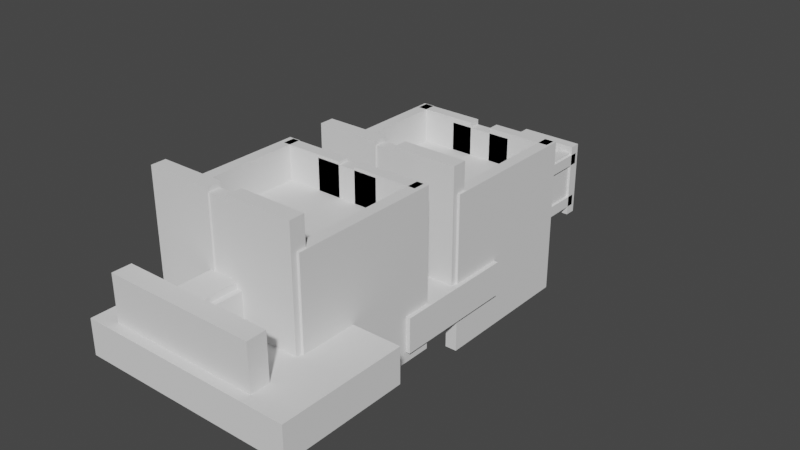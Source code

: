# Source: Level_1b.blend  (saved by Blender 3.6.11; exported with 4.5.12 LTS)
import bpy
from mathutils import Matrix  # noqa: F401  (used for matrix-valued properties, if any)

bpy.ops.wm.read_factory_settings(use_empty=True)
scene = bpy.context.scene
scene.name = 'Scene'

# ---- collections
col_collection = bpy.data.collections.new('Collection'); scene.collection.children.link(col_collection)

# ---- world
world_world = bpy.data.worlds.new('World'); scene.world = world_world
world_world.use_nodes = True; world_world.node_tree.nodes.clear()
_N = world_world.node_tree.nodes; _L = world_world.node_tree.links
n0 = _N.new('ShaderNodeOutputWorld'); n0.name = 'World Output'; n0.location = (300, 300)
n1 = _N.new('ShaderNodeBackground'); n1.name = 'Background'; n1.location = (10, 300)
n1.inputs[0].default_value = (0.05088, 0.05088, 0.05088, 1.0)
_L.new(n1.outputs[0], n0.inputs[0])
n0.is_active_output = True
world_world.color = (0.05088, 0.05088, 0.05088)
world_world.use_sun_shadow = False
world_world.sun_shadow_jitter_overblur = 0.0

# ---- meshes
me_cube = bpy.data.meshes.new('Cube')
me_cube.from_pydata([(-3.36, -0.6, 8.1), (-3.36, 0.6, 8.1), (-3.36, -0.6, -8.1), (-3.36, 0.6, -8.1), (3.36, -0.6, 8.1), (3.36, 0.6, 8.1), (3.36, -0.6, -8.1), (3.36, 0.6, -8.1)], [], [(0, 1, 3, 2), (2, 3, 7, 6), (6, 7, 5, 4), (4, 5, 1, 0), (2, 6, 4, 0), (7, 3, 1, 5)])
_uv = me_cube.uv_layers.new(name='UVMap')
_uv.uv.foreach_set('vector', [0.375, 0.0, 0.625, 0.0, 0.625, 0.25, 0.375, 0.25, 0.375, 0.25, 0.625, 0.25, 0.625, 0.5, 0.375, 0.5, 0.375, 0.5, 0.625, 0.5, 0.625, 0.75, 0.375, 0.75, 0.375, 0.75, 0.625, 0.75, 0.625, 1.0, 0.375, 1.0, 0.125, 0.5, 0.375, 0.5, 0.375, 0.75, 0.125, 0.75, 0.625, 0.5, 0.875, 0.5, 0.875, 0.75, 0.625, 0.75])
me_cube.update()
me_cube_002 = bpy.data.meshes.new('Cube.002')
me_cube_002.from_pydata([(-3.36, -0.6, 8.1), (-3.36, 0.6, 8.1), (-3.36, -0.6, -8.1), (-3.36, 0.6, -8.1), (3.36, -0.6, 8.1), (3.36, 0.6, 8.1), (3.36, -0.6, -8.1), (3.36, 0.6, -8.1)], [], [(0, 1, 3, 2), (2, 3, 7, 6), (6, 7, 5, 4), (4, 5, 1, 0), (2, 6, 4, 0), (7, 3, 1, 5)])
_uv = me_cube_002.uv_layers.new(name='UVMap')
_uv.uv.foreach_set('vector', [0.375, 0.0, 0.625, 0.0, 0.625, 0.25, 0.375, 0.25, 0.375, 0.25, 0.625, 0.25, 0.625, 0.5, 0.375, 0.5, 0.375, 0.5, 0.625, 0.5, 0.625, 0.75, 0.375, 0.75, 0.375, 0.75, 0.625, 0.75, 0.625, 1.0, 0.375, 1.0, 0.125, 0.5, 0.375, 0.5, 0.375, 0.75, 0.125, 0.75, 0.625, 0.5, 0.875, 0.5, 0.875, 0.75, 0.625, 0.75])
me_cube_002.update()
me_cube_003 = bpy.data.meshes.new('Cube.003')
me_cube_003.from_pydata([(-3.36, -0.6, 4.05), (-3.36, 0.6, 4.05), (-3.36, -0.6, -4.05), (-3.36, 0.6, -4.05), (3.36, -0.6, 4.05), (3.36, 0.6, 4.05), (3.36, -0.6, -4.05), (3.36, 0.6, -4.05)], [], [(0, 1, 3, 2), (2, 3, 7, 6), (6, 7, 5, 4), (4, 5, 1, 0), (2, 6, 4, 0), (7, 3, 1, 5)])
_uv = me_cube_003.uv_layers.new(name='UVMap')
_uv.uv.foreach_set('vector', [0.375, 0.0, 0.625, 0.0, 0.625, 0.25, 0.375, 0.25, 0.375, 0.25, 0.625, 0.25, 0.625, 0.5, 0.375, 0.5, 0.375, 0.5, 0.625, 0.5, 0.625, 0.75, 0.375, 0.75, 0.375, 0.75, 0.625, 0.75, 0.625, 1.0, 0.375, 1.0, 0.125, 0.5, 0.375, 0.5, 0.375, 0.75, 0.125, 0.75, 0.625, 0.5, 0.875, 0.5, 0.875, 0.75, 0.625, 0.75])
me_cube_003.update()
me_cube_004 = bpy.data.meshes.new('Cube.004')
me_cube_004.from_pydata([(-3.36, -6.237, -0.6), (-3.36, -6.237, 0.6), (-3.36, 6.237, -0.6), (-3.36, 6.237, 0.6), (3.36, -6.237, -0.6), (3.36, -6.237, 0.6), (3.36, 6.237, -0.6), (3.36, 6.237, 0.6)], [], [(0, 1, 3, 2), (2, 3, 7, 6), (6, 7, 5, 4), (4, 5, 1, 0), (2, 6, 4, 0), (7, 3, 1, 5)])
_uv = me_cube_004.uv_layers.new(name='UVMap')
_uv.uv.foreach_set('vector', [0.375, 0.0, 0.625, 0.0, 0.625, 0.25, 0.375, 0.25, 0.375, 0.25, 0.625, 0.25, 0.625, 0.5, 0.375, 0.5, 0.375, 0.5, 0.625, 0.5, 0.625, 0.75, 0.375, 0.75, 0.375, 0.75, 0.625, 0.75, 0.625, 1.0, 0.375, 1.0, 0.125, 0.5, 0.375, 0.5, 0.375, 0.75, 0.125, 0.75, 0.625, 0.5, 0.875, 0.5, 0.875, 0.75, 0.625, 0.75])
me_cube_004.update()
me_cube_005 = bpy.data.meshes.new('Cube.005')
me_cube_005.from_pydata([(-0.6, -6.237, 3.36), (0.6, -6.237, 3.36), (-0.6, 6.237, 3.36), (0.6, 6.237, 3.36), (-0.6, -6.237, -3.36), (0.6, -6.237, -3.36), (-0.6, 6.237, -3.36), (0.6, 6.237, -3.36)], [], [(0, 1, 3, 2), (2, 3, 7, 6), (6, 7, 5, 4), (4, 5, 1, 0), (2, 6, 4, 0), (7, 3, 1, 5)])
_uv = me_cube_005.uv_layers.new(name='UVMap')
_uv.uv.foreach_set('vector', [0.375, 0.0, 0.625, 0.0, 0.625, 0.25, 0.375, 0.25, 0.375, 0.25, 0.625, 0.25, 0.625, 0.5, 0.375, 0.5, 0.375, 0.5, 0.625, 0.5, 0.625, 0.75, 0.375, 0.75, 0.375, 0.75, 0.625, 0.75, 0.625, 1.0, 0.375, 1.0, 0.125, 0.5, 0.375, 0.5, 0.375, 0.75, 0.125, 0.75, 0.625, 0.5, 0.875, 0.5, 0.875, 0.75, 0.625, 0.75])
me_cube_005.update()
me_cube_006 = bpy.data.meshes.new('Cube.006')
me_cube_006.from_pydata([(-0.6, -6.237, 3.36), (0.6, -6.237, 3.36), (-0.6, 6.237, 3.36), (0.6, 6.237, 3.36), (-0.6, -6.237, -3.36), (0.6, -6.237, -3.36), (-0.6, 6.237, -3.36), (0.6, 6.237, -3.36)], [], [(0, 1, 3, 2), (2, 3, 7, 6), (6, 7, 5, 4), (4, 5, 1, 0), (2, 6, 4, 0), (7, 3, 1, 5)])
_uv = me_cube_006.uv_layers.new(name='UVMap')
_uv.uv.foreach_set('vector', [0.375, 0.0, 0.625, 0.0, 0.625, 0.25, 0.375, 0.25, 0.375, 0.25, 0.625, 0.25, 0.625, 0.5, 0.375, 0.5, 0.375, 0.5, 0.625, 0.5, 0.625, 0.75, 0.375, 0.75, 0.375, 0.75, 0.625, 0.75, 0.625, 1.0, 0.375, 1.0, 0.125, 0.5, 0.375, 0.5, 0.375, 0.75, 0.125, 0.75, 0.625, 0.5, 0.875, 0.5, 0.875, 0.75, 0.625, 0.75])
me_cube_006.update()
me_cube_007 = bpy.data.meshes.new('Cube.007')
me_cube_007.from_pydata([(-3.36, -6.237, -0.6), (-3.36, -6.237, 0.6), (-3.36, 6.237, -0.6), (-3.36, 6.237, 0.6), (3.36, -6.237, -0.6), (3.36, -6.237, 0.6), (3.36, 6.237, -0.6), (3.36, 6.237, 0.6)], [], [(0, 1, 3, 2), (2, 3, 7, 6), (6, 7, 5, 4), (4, 5, 1, 0), (2, 6, 4, 0), (7, 3, 1, 5)])
_uv = me_cube_007.uv_layers.new(name='UVMap')
_uv.uv.foreach_set('vector', [0.375, 0.0, 0.625, 0.0, 0.625, 0.25, 0.375, 0.25, 0.375, 0.25, 0.625, 0.25, 0.625, 0.5, 0.375, 0.5, 0.375, 0.5, 0.625, 0.5, 0.625, 0.75, 0.375, 0.75, 0.375, 0.75, 0.625, 0.75, 0.625, 1.0, 0.375, 1.0, 0.125, 0.5, 0.375, 0.5, 0.375, 0.75, 0.125, 0.75, 0.625, 0.5, 0.875, 0.5, 0.875, 0.75, 0.625, 0.75])
me_cube_007.update()
me_cube_008 = bpy.data.meshes.new('Cube.008')
me_cube_008.from_pydata([(-3.36, -0.6, 4.05), (-3.36, 0.6, 4.05), (-3.36, -0.6, -4.05), (-3.36, 0.6, -4.05), (3.36, -0.6, 4.05), (3.36, 0.6, 4.05), (3.36, -0.6, -4.05), (3.36, 0.6, -4.05)], [], [(0, 1, 3, 2), (2, 3, 7, 6), (6, 7, 5, 4), (4, 5, 1, 0), (2, 6, 4, 0), (7, 3, 1, 5)])
_uv = me_cube_008.uv_layers.new(name='UVMap')
_uv.uv.foreach_set('vector', [0.375, 0.0, 0.625, 0.0, 0.625, 0.25, 0.375, 0.25, 0.375, 0.25, 0.625, 0.25, 0.625, 0.5, 0.375, 0.5, 0.375, 0.5, 0.625, 0.5, 0.625, 0.75, 0.375, 0.75, 0.375, 0.75, 0.625, 0.75, 0.625, 1.0, 0.375, 1.0, 0.125, 0.5, 0.375, 0.5, 0.375, 0.75, 0.125, 0.75, 0.625, 0.5, 0.875, 0.5, 0.875, 0.75, 0.625, 0.75])
me_cube_008.update()
me_cube_009 = bpy.data.meshes.new('Cube.009')
me_cube_009.from_pydata([(-7.762, -5.613, -0.6), (-7.762, -5.613, 0.6), (-7.762, 5.613, -0.6), (-7.762, 5.613, 0.6), (7.762, -5.613, -0.6), (7.762, -5.613, 0.6), (7.762, 5.613, -0.6), (7.762, 5.613, 0.6)], [], [(0, 1, 3, 2), (2, 3, 7, 6), (6, 7, 5, 4), (4, 5, 1, 0), (2, 6, 4, 0), (7, 3, 1, 5)])
_uv = me_cube_009.uv_layers.new(name='UVMap')
_uv.uv.foreach_set('vector', [0.375, 0.0, 0.625, 0.0, 0.625, 0.25, 0.375, 0.25, 0.375, 0.25, 0.625, 0.25, 0.625, 0.5, 0.375, 0.5, 0.375, 0.5, 0.625, 0.5, 0.625, 0.75, 0.375, 0.75, 0.375, 0.75, 0.625, 0.75, 0.625, 1.0, 0.375, 1.0, 0.125, 0.5, 0.375, 0.5, 0.375, 0.75, 0.125, 0.75, 0.625, 0.5, 0.875, 0.5, 0.875, 0.75, 0.625, 0.75])
me_cube_009.update()
me_cube_010 = bpy.data.meshes.new('Cube.010')
me_cube_010.from_pydata([(0.6, -7.688, 8.1), (-0.6, -7.688, 8.1), (0.6, -7.688, -8.1), (-0.6, -7.688, -8.1), (0.6, 7.688, 8.1), (-0.6, 7.688, 8.1), (0.6, 7.688, -8.1), (-0.6, 7.688, -8.1)], [], [(0, 1, 3, 2), (2, 3, 7, 6), (6, 7, 5, 4), (4, 5, 1, 0), (2, 6, 4, 0), (7, 3, 1, 5)])
_uv = me_cube_010.uv_layers.new(name='UVMap')
_uv.uv.foreach_set('vector', [0.375, 0.0, 0.625, 0.0, 0.625, 0.25, 0.375, 0.25, 0.375, 0.25, 0.625, 0.25, 0.625, 0.5, 0.375, 0.5, 0.375, 0.5, 0.625, 0.5, 0.625, 0.75, 0.375, 0.75, 0.375, 0.75, 0.625, 0.75, 0.625, 1.0, 0.375, 1.0, 0.125, 0.5, 0.375, 0.5, 0.375, 0.75, 0.125, 0.75, 0.625, 0.5, 0.875, 0.5, 0.875, 0.75, 0.625, 0.75])
me_cube_010.update()
me_cube_011 = bpy.data.meshes.new('Cube.011')
me_cube_011.from_pydata([(0.6, -7.688, 8.1), (-0.6, -7.688, 8.1), (0.6, -7.688, -8.1), (-0.6, -7.688, -8.1), (0.6, 7.688, 8.1), (-0.6, 7.688, 8.1), (0.6, 7.688, -8.1), (-0.6, 7.688, -8.1)], [], [(0, 1, 3, 2), (2, 3, 7, 6), (6, 7, 5, 4), (4, 5, 1, 0), (2, 6, 4, 0), (7, 3, 1, 5)])
_uv = me_cube_011.uv_layers.new(name='UVMap')
_uv.uv.foreach_set('vector', [0.375, 0.0, 0.625, 0.0, 0.625, 0.25, 0.375, 0.25, 0.375, 0.25, 0.625, 0.25, 0.625, 0.5, 0.375, 0.5, 0.375, 0.5, 0.625, 0.5, 0.625, 0.75, 0.375, 0.75, 0.375, 0.75, 0.625, 0.75, 0.625, 1.0, 0.375, 1.0, 0.125, 0.5, 0.375, 0.5, 0.375, 0.75, 0.125, 0.75, 0.625, 0.5, 0.875, 0.5, 0.875, 0.75, 0.625, 0.75])
me_cube_011.update()
me_cube_012 = bpy.data.meshes.new('Cube.012')
me_cube_012.from_pydata([(-7.762, -7.297, -0.6), (-7.762, -7.297, 0.6), (-7.762, 7.297, -0.6), (-7.762, 7.297, 0.6), (7.762, -7.297, -0.6), (7.762, -7.297, 0.6), (7.762, 7.297, -0.6), (7.762, 7.297, 0.6)], [], [(0, 1, 3, 2), (2, 3, 7, 6), (6, 7, 5, 4), (4, 5, 1, 0), (2, 6, 4, 0), (7, 3, 1, 5)])
_uv = me_cube_012.uv_layers.new(name='UVMap')
_uv.uv.foreach_set('vector', [0.375, 0.0, 0.625, 0.0, 0.625, 0.25, 0.375, 0.25, 0.375, 0.25, 0.625, 0.25, 0.625, 0.5, 0.375, 0.5, 0.375, 0.5, 0.625, 0.5, 0.625, 0.75, 0.375, 0.75, 0.375, 0.75, 0.625, 0.75, 0.625, 1.0, 0.375, 1.0, 0.125, 0.5, 0.375, 0.5, 0.375, 0.75, 0.125, 0.75, 0.625, 0.5, 0.875, 0.5, 0.875, 0.75, 0.625, 0.75])
me_cube_012.update()
me_cube_013 = bpy.data.meshes.new('Cube.013')
me_cube_013.from_pydata([(-6.52, -6.509, -3.0), (-6.52, -6.509, 0.6), (-6.52, 6.509, -3.0), (-6.52, 6.509, 0.6), (6.52, -6.509, -3.0), (6.52, -6.509, 0.6), (6.52, 6.509, -3.0), (6.52, 6.509, 0.6)], [], [(0, 1, 3, 2), (2, 3, 7, 6), (6, 7, 5, 4), (4, 5, 1, 0), (2, 6, 4, 0), (7, 3, 1, 5)])
_uv = me_cube_013.uv_layers.new(name='UVMap')
_uv.uv.foreach_set('vector', [0.375, 0.0, 0.625, 0.0, 0.625, 0.25, 0.375, 0.25, 0.375, 0.25, 0.625, 0.25, 0.625, 0.5, 0.375, 0.5, 0.375, 0.5, 0.625, 0.5, 0.625, 0.75, 0.375, 0.75, 0.375, 0.75, 0.625, 0.75, 0.625, 1.0, 0.375, 1.0, 0.125, 0.5, 0.375, 0.5, 0.375, 0.75, 0.125, 0.75, 0.625, 0.5, 0.875, 0.5, 0.875, 0.75, 0.625, 0.75])
me_cube_013.update()
me_cube_015 = bpy.data.meshes.new('Cube.015')
me_cube_015.from_pydata([(-3.36, -0.78, 8.1), (-3.36, 0.78, 8.1), (-3.36, -0.78, -8.1), (-3.36, 0.78, -8.1), (3.36, -0.78, 8.1), (3.36, 0.78, 8.1), (3.36, -0.78, -8.1), (3.36, 0.78, -8.1)], [], [(0, 1, 3, 2), (2, 3, 7, 6), (6, 7, 5, 4), (4, 5, 1, 0), (2, 6, 4, 0), (7, 3, 1, 5)])
_uv = me_cube_015.uv_layers.new(name='UVMap')
_uv.uv.foreach_set('vector', [0.375, 0.0, 0.625, 0.0, 0.625, 0.25, 0.375, 0.25, 0.375, 0.25, 0.625, 0.25, 0.625, 0.5, 0.375, 0.5, 0.375, 0.5, 0.625, 0.5, 0.625, 0.75, 0.375, 0.75, 0.375, 0.75, 0.625, 0.75, 0.625, 1.0, 0.375, 1.0, 0.125, 0.5, 0.375, 0.5, 0.375, 0.75, 0.125, 0.75, 0.625, 0.5, 0.875, 0.5, 0.875, 0.75, 0.625, 0.75])
me_cube_015.update()
me_cube_016 = bpy.data.meshes.new('Cube.016')
me_cube_016.from_pydata([(-3.36, -0.75, 8.0), (-3.36, 0.75, 8.0), (-3.36, -0.75, -8.0), (-3.36, 0.75, -8.0), (3.36, -0.75, 8.0), (3.36, 0.75, 8.0), (3.36, -0.75, -8.0), (3.36, 0.75, -8.0)], [], [(0, 1, 3, 2), (2, 3, 7, 6), (6, 7, 5, 4), (4, 5, 1, 0), (2, 6, 4, 0), (7, 3, 1, 5)])
_uv = me_cube_016.uv_layers.new(name='UVMap')
_uv.uv.foreach_set('vector', [0.375, 0.0, 0.625, 0.0, 0.625, 0.25, 0.375, 0.25, 0.375, 0.25, 0.625, 0.25, 0.625, 0.5, 0.375, 0.5, 0.375, 0.5, 0.625, 0.5, 0.625, 0.75, 0.375, 0.75, 0.375, 0.75, 0.625, 0.75, 0.625, 1.0, 0.375, 1.0, 0.125, 0.5, 0.375, 0.5, 0.375, 0.75, 0.125, 0.75, 0.625, 0.5, 0.875, 0.5, 0.875, 0.75, 0.625, 0.75])
me_cube_016.update()
me_cube_017 = bpy.data.meshes.new('Cube.017')
me_cube_017.from_pydata([(-3.36, -0.6, 4.05), (-3.36, 0.6, 4.05), (-3.36, -0.6, -4.05), (-3.36, 0.6, -4.05), (3.36, -0.6, 4.05), (3.36, 0.6, 4.05), (3.36, -0.6, -4.05), (3.36, 0.6, -4.05)], [], [(0, 1, 3, 2), (2, 3, 7, 6), (6, 7, 5, 4), (4, 5, 1, 0), (2, 6, 4, 0), (7, 3, 1, 5)])
_uv = me_cube_017.uv_layers.new(name='UVMap')
_uv.uv.foreach_set('vector', [0.375, 0.0, 0.625, 0.0, 0.625, 0.25, 0.375, 0.25, 0.375, 0.25, 0.625, 0.25, 0.625, 0.5, 0.375, 0.5, 0.375, 0.5, 0.625, 0.5, 0.625, 0.75, 0.375, 0.75, 0.375, 0.75, 0.625, 0.75, 0.625, 1.0, 0.375, 1.0, 0.125, 0.5, 0.375, 0.5, 0.375, 0.75, 0.125, 0.75, 0.625, 0.5, 0.875, 0.5, 0.875, 0.75, 0.625, 0.75])
me_cube_017.update()
me_cube_018 = bpy.data.meshes.new('Cube.018')
me_cube_018.from_pydata([(-1.55, -2.761, -0.6), (-1.55, -2.761, 0.6), (-1.55, 2.761, -0.6), (-1.55, 2.761, 0.6), (1.55, -2.761, -0.6), (1.55, -2.761, 0.6), (1.55, 2.761, -0.6), (1.55, 2.761, 0.6)], [], [(0, 1, 3, 2), (2, 3, 7, 6), (6, 7, 5, 4), (4, 5, 1, 0), (2, 6, 4, 0), (7, 3, 1, 5)])
_uv = me_cube_018.uv_layers.new(name='UVMap')
_uv.uv.foreach_set('vector', [0.375, 0.0, 0.625, 0.0, 0.625, 0.25, 0.375, 0.25, 0.375, 0.25, 0.625, 0.25, 0.625, 0.5, 0.375, 0.5, 0.375, 0.5, 0.625, 0.5, 0.625, 0.75, 0.375, 0.75, 0.375, 0.75, 0.625, 0.75, 0.625, 1.0, 0.375, 1.0, 0.125, 0.5, 0.375, 0.5, 0.375, 0.75, 0.125, 0.75, 0.625, 0.5, 0.875, 0.5, 0.875, 0.75, 0.625, 0.75])
me_cube_018.update()
me_cube_019 = bpy.data.meshes.new('Cube.019')
me_cube_019.from_pydata([(0.6, -2.761, -2.173), (-0.6, -2.761, -2.173), (0.6, 2.761, -2.173), (-0.6, 2.761, -2.173), (0.6, -2.761, 2.173), (-0.6, -2.761, 2.173), (0.6, 2.761, 2.173), (-0.6, 2.761, 2.173)], [], [(0, 1, 3, 2), (2, 3, 7, 6), (6, 7, 5, 4), (4, 5, 1, 0), (2, 6, 4, 0), (7, 3, 1, 5)])
_uv = me_cube_019.uv_layers.new(name='UVMap')
_uv.uv.foreach_set('vector', [0.375, 0.0, 0.625, 0.0, 0.625, 0.25, 0.375, 0.25, 0.375, 0.25, 0.625, 0.25, 0.625, 0.5, 0.375, 0.5, 0.375, 0.5, 0.625, 0.5, 0.625, 0.75, 0.375, 0.75, 0.375, 0.75, 0.625, 0.75, 0.625, 1.0, 0.375, 1.0, 0.125, 0.5, 0.375, 0.5, 0.375, 0.75, 0.125, 0.75, 0.625, 0.5, 0.875, 0.5, 0.875, 0.75, 0.625, 0.75])
me_cube_019.update()
me_cube_020 = bpy.data.meshes.new('Cube.020')
me_cube_020.from_pydata([(0.6, -2.761, -2.328), (-0.6, -2.761, -2.328), (0.6, 2.761, -2.328), (-0.6, 2.761, -2.328), (0.6, -2.761, 2.328), (-0.6, -2.761, 2.328), (0.6, 2.761, 2.328), (-0.6, 2.761, 2.328)], [], [(0, 1, 3, 2), (2, 3, 7, 6), (6, 7, 5, 4), (4, 5, 1, 0), (2, 6, 4, 0), (7, 3, 1, 5)])
_uv = me_cube_020.uv_layers.new(name='UVMap')
_uv.uv.foreach_set('vector', [0.375, 0.0, 0.625, 0.0, 0.625, 0.25, 0.375, 0.25, 0.375, 0.25, 0.625, 0.25, 0.625, 0.5, 0.375, 0.5, 0.375, 0.5, 0.625, 0.5, 0.625, 0.75, 0.375, 0.75, 0.375, 0.75, 0.625, 0.75, 0.625, 1.0, 0.375, 1.0, 0.125, 0.5, 0.375, 0.5, 0.375, 0.75, 0.125, 0.75, 0.625, 0.5, 0.875, 0.5, 0.875, 0.75, 0.625, 0.75])
me_cube_020.update()
me_cube_001 = bpy.data.meshes.new('Cube.001')
me_cube_001.from_pydata([(-3.26, -5.773, -0.7477), (-3.26, -4.329, 2.55), (-3.26, 3.366, -4.749), (-3.26, 4.81, -1.451), (3.26, -5.773, -0.7477), (3.26, -4.329, 2.55), (3.26, 3.366, -4.749), (3.26, 4.81, -1.451)], [], [(0, 1, 3, 2), (2, 3, 7, 6), (6, 7, 5, 4), (4, 5, 1, 0), (2, 6, 4, 0), (7, 3, 1, 5)])
_uv = me_cube_001.uv_layers.new(name='UVMap')
_uv.uv.foreach_set('vector', [0.375, 0.0, 0.625, 0.0, 0.625, 0.25, 0.375, 0.25, 0.375, 0.25, 0.625, 0.25, 0.625, 0.5, 0.375, 0.5, 0.375, 0.5, 0.625, 0.5, 0.625, 0.75, 0.375, 0.75, 0.375, 0.75, 0.625, 0.75, 0.625, 1.0, 0.375, 1.0, 0.125, 0.5, 0.375, 0.5, 0.375, 0.75, 0.125, 0.75, 0.625, 0.5, 0.875, 0.5, 0.875, 0.75, 0.625, 0.75])
me_cube_001.update()
me_cube_022 = bpy.data.meshes.new('Cube.022')
me_cube_022.from_pydata([(-3.36, -0.6, 8.1), (-3.36, 0.6, 8.1), (-3.36, -0.6, -8.1), (-3.36, 0.6, -8.1), (3.36, -0.6, 8.1), (3.36, 0.6, 8.1), (3.36, -0.6, -8.1), (3.36, 0.6, -8.1)], [], [(0, 1, 3, 2), (2, 3, 7, 6), (6, 7, 5, 4), (4, 5, 1, 0), (2, 6, 4, 0), (7, 3, 1, 5)])
_uv = me_cube_022.uv_layers.new(name='UVMap')
_uv.uv.foreach_set('vector', [0.375, 0.0, 0.625, 0.0, 0.625, 0.25, 0.375, 0.25, 0.375, 0.25, 0.625, 0.25, 0.625, 0.5, 0.375, 0.5, 0.375, 0.5, 0.625, 0.5, 0.625, 0.75, 0.375, 0.75, 0.375, 0.75, 0.625, 0.75, 0.625, 1.0, 0.375, 1.0, 0.125, 0.5, 0.375, 0.5, 0.375, 0.75, 0.125, 0.75, 0.625, 0.5, 0.875, 0.5, 0.875, 0.75, 0.625, 0.75])
me_cube_022.update()
me_cube_023 = bpy.data.meshes.new('Cube.023')
me_cube_023.from_pydata([(-3.36, -0.6, 8.1), (-3.36, 0.6, 8.1), (-3.36, -0.6, -8.1), (-3.36, 0.6, -8.1), (3.36, -0.6, 8.1), (3.36, 0.6, 8.1), (3.36, -0.6, -8.1), (3.36, 0.6, -8.1)], [], [(0, 1, 3, 2), (2, 3, 7, 6), (6, 7, 5, 4), (4, 5, 1, 0), (2, 6, 4, 0), (7, 3, 1, 5)])
_uv = me_cube_023.uv_layers.new(name='UVMap')
_uv.uv.foreach_set('vector', [0.375, 0.0, 0.625, 0.0, 0.625, 0.25, 0.375, 0.25, 0.375, 0.25, 0.625, 0.25, 0.625, 0.5, 0.375, 0.5, 0.375, 0.5, 0.625, 0.5, 0.625, 0.75, 0.375, 0.75, 0.375, 0.75, 0.625, 0.75, 0.625, 1.0, 0.375, 1.0, 0.125, 0.5, 0.375, 0.5, 0.375, 0.75, 0.125, 0.75, 0.625, 0.5, 0.875, 0.5, 0.875, 0.75, 0.625, 0.75])
me_cube_023.update()
me_cube_024 = bpy.data.meshes.new('Cube.024')
me_cube_024.from_pydata([(-3.36, -0.6, 4.05), (-3.36, 0.6, 4.05), (-3.36, -0.6, -4.05), (-3.36, 0.6, -4.05), (3.36, -0.6, 4.05), (3.36, 0.6, 4.05), (3.36, -0.6, -4.05), (3.36, 0.6, -4.05)], [], [(0, 1, 3, 2), (2, 3, 7, 6), (6, 7, 5, 4), (4, 5, 1, 0), (2, 6, 4, 0), (7, 3, 1, 5)])
_uv = me_cube_024.uv_layers.new(name='UVMap')
_uv.uv.foreach_set('vector', [0.375, 0.0, 0.625, 0.0, 0.625, 0.25, 0.375, 0.25, 0.375, 0.25, 0.625, 0.25, 0.625, 0.5, 0.375, 0.5, 0.375, 0.5, 0.625, 0.5, 0.625, 0.75, 0.375, 0.75, 0.375, 0.75, 0.625, 0.75, 0.625, 1.0, 0.375, 1.0, 0.125, 0.5, 0.375, 0.5, 0.375, 0.75, 0.125, 0.75, 0.625, 0.5, 0.875, 0.5, 0.875, 0.75, 0.625, 0.75])
me_cube_024.update()
me_cube_030 = bpy.data.meshes.new('Cube.030')
me_cube_030.from_pydata([(-7.762, -5.613, -0.6), (-7.762, -5.613, 0.6), (-7.762, 5.613, -0.6), (-7.762, 5.613, 0.6), (7.762, -5.613, -0.6), (7.762, -5.613, 0.6), (7.762, 5.613, -0.6), (7.762, 5.613, 0.6)], [], [(0, 1, 3, 2), (2, 3, 7, 6), (6, 7, 5, 4), (4, 5, 1, 0), (2, 6, 4, 0), (7, 3, 1, 5)])
_uv = me_cube_030.uv_layers.new(name='UVMap')
_uv.uv.foreach_set('vector', [0.375, 0.0, 0.625, 0.0, 0.625, 0.25, 0.375, 0.25, 0.375, 0.25, 0.625, 0.25, 0.625, 0.5, 0.375, 0.5, 0.375, 0.5, 0.625, 0.5, 0.625, 0.75, 0.375, 0.75, 0.375, 0.75, 0.625, 0.75, 0.625, 1.0, 0.375, 1.0, 0.125, 0.5, 0.375, 0.5, 0.375, 0.75, 0.125, 0.75, 0.625, 0.5, 0.875, 0.5, 0.875, 0.75, 0.625, 0.75])
me_cube_030.update()
me_cube_031 = bpy.data.meshes.new('Cube.031')
me_cube_031.from_pydata([(0.6, -7.688, 8.1), (-0.6, -7.688, 8.1), (0.6, -7.688, -8.1), (-0.6, -7.688, -8.1), (0.6, 7.688, 8.1), (-0.6, 7.688, 8.1), (0.6, 7.688, -8.1), (-0.6, 7.688, -8.1)], [], [(0, 1, 3, 2), (2, 3, 7, 6), (6, 7, 5, 4), (4, 5, 1, 0), (2, 6, 4, 0), (7, 3, 1, 5)])
_uv = me_cube_031.uv_layers.new(name='UVMap')
_uv.uv.foreach_set('vector', [0.375, 0.0, 0.625, 0.0, 0.625, 0.25, 0.375, 0.25, 0.375, 0.25, 0.625, 0.25, 0.625, 0.5, 0.375, 0.5, 0.375, 0.5, 0.625, 0.5, 0.625, 0.75, 0.375, 0.75, 0.375, 0.75, 0.625, 0.75, 0.625, 1.0, 0.375, 1.0, 0.125, 0.5, 0.375, 0.5, 0.375, 0.75, 0.125, 0.75, 0.625, 0.5, 0.875, 0.5, 0.875, 0.75, 0.625, 0.75])
me_cube_031.update()
me_cube_032 = bpy.data.meshes.new('Cube.032')
me_cube_032.from_pydata([(0.6, -7.688, 8.1), (-0.6, -7.688, 8.1), (0.6, -7.688, -8.1), (-0.6, -7.688, -8.1), (0.6, 7.688, 8.1), (-0.6, 7.688, 8.1), (0.6, 7.688, -8.1), (-0.6, 7.688, -8.1)], [], [(0, 1, 3, 2), (2, 3, 7, 6), (6, 7, 5, 4), (4, 5, 1, 0), (2, 6, 4, 0), (7, 3, 1, 5)])
_uv = me_cube_032.uv_layers.new(name='UVMap')
_uv.uv.foreach_set('vector', [0.375, 0.0, 0.625, 0.0, 0.625, 0.25, 0.375, 0.25, 0.375, 0.25, 0.625, 0.25, 0.625, 0.5, 0.375, 0.5, 0.375, 0.5, 0.625, 0.5, 0.625, 0.75, 0.375, 0.75, 0.375, 0.75, 0.625, 0.75, 0.625, 1.0, 0.375, 1.0, 0.125, 0.5, 0.375, 0.5, 0.375, 0.75, 0.125, 0.75, 0.625, 0.5, 0.875, 0.5, 0.875, 0.75, 0.625, 0.75])
me_cube_032.update()
me_cube_033 = bpy.data.meshes.new('Cube.033')
me_cube_033.from_pydata([(-7.762, -7.297, -0.6), (-7.762, -7.297, 0.6), (-7.762, 7.297, -0.6), (-7.762, 7.297, 0.6), (7.762, -7.297, -0.6), (7.762, -7.297, 0.6), (7.762, 7.297, -0.6), (7.762, 7.297, 0.6)], [], [(0, 1, 3, 2), (2, 3, 7, 6), (6, 7, 5, 4), (4, 5, 1, 0), (2, 6, 4, 0), (7, 3, 1, 5)])
_uv = me_cube_033.uv_layers.new(name='UVMap')
_uv.uv.foreach_set('vector', [0.375, 0.0, 0.625, 0.0, 0.625, 0.25, 0.375, 0.25, 0.375, 0.25, 0.625, 0.25, 0.625, 0.5, 0.375, 0.5, 0.375, 0.5, 0.625, 0.5, 0.625, 0.75, 0.375, 0.75, 0.375, 0.75, 0.625, 0.75, 0.625, 1.0, 0.375, 1.0, 0.125, 0.5, 0.375, 0.5, 0.375, 0.75, 0.125, 0.75, 0.625, 0.5, 0.875, 0.5, 0.875, 0.75, 0.625, 0.75])
me_cube_033.update()
me_cube_034 = bpy.data.meshes.new('Cube.034')
me_cube_034.from_pydata([(-11.06, -6.509, -3.0), (-11.06, -6.509, 0.6), (-11.06, 6.509, -3.0), (-11.06, 6.509, 0.6), (11.06, -6.509, -3.0), (11.06, -6.509, 0.6), (11.06, 6.509, -3.0), (11.06, 6.509, 0.6)], [], [(0, 1, 3, 2), (2, 3, 7, 6), (6, 7, 5, 4), (4, 5, 1, 0), (2, 6, 4, 0), (7, 3, 1, 5)])
_uv = me_cube_034.uv_layers.new(name='UVMap')
_uv.uv.foreach_set('vector', [0.375, 0.0, 0.625, 0.0, 0.625, 0.25, 0.375, 0.25, 0.375, 0.25, 0.625, 0.25, 0.625, 0.5, 0.375, 0.5, 0.375, 0.5, 0.625, 0.5, 0.625, 0.75, 0.375, 0.75, 0.375, 0.75, 0.625, 0.75, 0.625, 1.0, 0.375, 1.0, 0.125, 0.5, 0.375, 0.5, 0.375, 0.75, 0.125, 0.75, 0.625, 0.5, 0.875, 0.5, 0.875, 0.75, 0.625, 0.75])
me_cube_034.update()
me_cube_035 = bpy.data.meshes.new('Cube.035')
me_cube_035.from_pydata([(-3.36, -0.78, 8.1), (-3.36, 0.78, 8.1), (-3.36, -0.78, -8.1), (-3.36, 0.78, -8.1), (3.36, -0.78, 8.1), (3.36, 0.78, 8.1), (3.36, -0.78, -8.1), (3.36, 0.78, -8.1)], [], [(0, 1, 3, 2), (2, 3, 7, 6), (6, 7, 5, 4), (4, 5, 1, 0), (2, 6, 4, 0), (7, 3, 1, 5)])
_uv = me_cube_035.uv_layers.new(name='UVMap')
_uv.uv.foreach_set('vector', [0.375, 0.0, 0.625, 0.0, 0.625, 0.25, 0.375, 0.25, 0.375, 0.25, 0.625, 0.25, 0.625, 0.5, 0.375, 0.5, 0.375, 0.5, 0.625, 0.5, 0.625, 0.75, 0.375, 0.75, 0.375, 0.75, 0.625, 0.75, 0.625, 1.0, 0.375, 1.0, 0.125, 0.5, 0.375, 0.5, 0.375, 0.75, 0.125, 0.75, 0.625, 0.5, 0.875, 0.5, 0.875, 0.75, 0.625, 0.75])
me_cube_035.update()
me_cube_036 = bpy.data.meshes.new('Cube.036')
me_cube_036.from_pydata([(-3.36, -0.75, 8.0), (-3.36, 0.75, 8.0), (-3.36, -0.75, -8.0), (-3.36, 0.75, -8.0), (3.36, -0.75, 8.0), (3.36, 0.75, 8.0), (3.36, -0.75, -8.0), (3.36, 0.75, -8.0)], [], [(0, 1, 3, 2), (2, 3, 7, 6), (6, 7, 5, 4), (4, 5, 1, 0), (2, 6, 4, 0), (7, 3, 1, 5)])
_uv = me_cube_036.uv_layers.new(name='UVMap')
_uv.uv.foreach_set('vector', [0.375, 0.0, 0.625, 0.0, 0.625, 0.25, 0.375, 0.25, 0.375, 0.25, 0.625, 0.25, 0.625, 0.5, 0.375, 0.5, 0.375, 0.5, 0.625, 0.5, 0.625, 0.75, 0.375, 0.75, 0.375, 0.75, 0.625, 0.75, 0.625, 1.0, 0.375, 1.0, 0.125, 0.5, 0.375, 0.5, 0.375, 0.75, 0.125, 0.75, 0.625, 0.5, 0.875, 0.5, 0.875, 0.75, 0.625, 0.75])
me_cube_036.update()
me_cube_037 = bpy.data.meshes.new('Cube.037')
me_cube_037.from_pydata([(-3.36, -0.6, 4.05), (-3.36, 0.6, 4.05), (-3.36, -0.6, -4.05), (-3.36, 0.6, -4.05), (3.36, -0.6, 4.05), (3.36, 0.6, 4.05), (3.36, -0.6, -4.05), (3.36, 0.6, -4.05)], [], [(0, 1, 3, 2), (2, 3, 7, 6), (6, 7, 5, 4), (4, 5, 1, 0), (2, 6, 4, 0), (7, 3, 1, 5)])
_uv = me_cube_037.uv_layers.new(name='UVMap')
_uv.uv.foreach_set('vector', [0.375, 0.0, 0.625, 0.0, 0.625, 0.25, 0.375, 0.25, 0.375, 0.25, 0.625, 0.25, 0.625, 0.5, 0.375, 0.5, 0.375, 0.5, 0.625, 0.5, 0.625, 0.75, 0.375, 0.75, 0.375, 0.75, 0.625, 0.75, 0.625, 1.0, 0.375, 1.0, 0.125, 0.5, 0.375, 0.5, 0.375, 0.75, 0.125, 0.75, 0.625, 0.5, 0.875, 0.5, 0.875, 0.75, 0.625, 0.75])
me_cube_037.update()
me_cube_038 = bpy.data.meshes.new('Cube.038')
me_cube_038.from_pydata([(-1.55, -2.761, -0.6), (-1.55, -2.761, 0.6), (-1.55, 2.761, -0.6), (-1.55, 2.761, 0.6), (1.55, -2.761, -0.6), (1.55, -2.761, 0.6), (1.55, 2.761, -0.6), (1.55, 2.761, 0.6)], [], [(0, 1, 3, 2), (2, 3, 7, 6), (6, 7, 5, 4), (4, 5, 1, 0), (2, 6, 4, 0), (7, 3, 1, 5)])
_uv = me_cube_038.uv_layers.new(name='UVMap')
_uv.uv.foreach_set('vector', [0.375, 0.0, 0.625, 0.0, 0.625, 0.25, 0.375, 0.25, 0.375, 0.25, 0.625, 0.25, 0.625, 0.5, 0.375, 0.5, 0.375, 0.5, 0.625, 0.5, 0.625, 0.75, 0.375, 0.75, 0.375, 0.75, 0.625, 0.75, 0.625, 1.0, 0.375, 1.0, 0.125, 0.5, 0.375, 0.5, 0.375, 0.75, 0.125, 0.75, 0.625, 0.5, 0.875, 0.5, 0.875, 0.75, 0.625, 0.75])
me_cube_038.update()
me_cube_039 = bpy.data.meshes.new('Cube.039')
me_cube_039.from_pydata([(0.6, -2.761, -2.173), (-0.6, -2.761, -2.173), (0.6, 2.761, -2.173), (-0.6, 2.761, -2.173), (0.6, -2.761, 2.173), (-0.6, -2.761, 2.173), (0.6, 2.761, 2.173), (-0.6, 2.761, 2.173)], [], [(0, 1, 3, 2), (2, 3, 7, 6), (6, 7, 5, 4), (4, 5, 1, 0), (2, 6, 4, 0), (7, 3, 1, 5)])
_uv = me_cube_039.uv_layers.new(name='UVMap')
_uv.uv.foreach_set('vector', [0.375, 0.0, 0.625, 0.0, 0.625, 0.25, 0.375, 0.25, 0.375, 0.25, 0.625, 0.25, 0.625, 0.5, 0.375, 0.5, 0.375, 0.5, 0.625, 0.5, 0.625, 0.75, 0.375, 0.75, 0.375, 0.75, 0.625, 0.75, 0.625, 1.0, 0.375, 1.0, 0.125, 0.5, 0.375, 0.5, 0.375, 0.75, 0.125, 0.75, 0.625, 0.5, 0.875, 0.5, 0.875, 0.75, 0.625, 0.75])
me_cube_039.update()
me_cube_040 = bpy.data.meshes.new('Cube.040')
me_cube_040.from_pydata([(0.6, -2.761, -2.328), (-0.6, -2.761, -2.328), (0.6, 2.761, -2.328), (-0.6, 2.761, -2.328), (0.6, -2.761, 2.328), (-0.6, -2.761, 2.328), (0.6, 2.761, 2.328), (-0.6, 2.761, 2.328)], [], [(0, 1, 3, 2), (2, 3, 7, 6), (6, 7, 5, 4), (4, 5, 1, 0), (2, 6, 4, 0), (7, 3, 1, 5)])
_uv = me_cube_040.uv_layers.new(name='UVMap')
_uv.uv.foreach_set('vector', [0.375, 0.0, 0.625, 0.0, 0.625, 0.25, 0.375, 0.25, 0.375, 0.25, 0.625, 0.25, 0.625, 0.5, 0.375, 0.5, 0.375, 0.5, 0.625, 0.5, 0.625, 0.75, 0.375, 0.75, 0.375, 0.75, 0.625, 0.75, 0.625, 1.0, 0.375, 1.0, 0.125, 0.5, 0.375, 0.5, 0.375, 0.75, 0.125, 0.75, 0.625, 0.5, 0.875, 0.5, 0.875, 0.75, 0.625, 0.75])
me_cube_040.update()
me_cube_041 = bpy.data.meshes.new('Cube.041')
me_cube_041.from_pydata([(-7.762, -0.9862, -2.759), (-7.762, -0.9862, 2.759), (-7.762, 0.9862, -2.759), (-7.762, 0.9862, 2.759), (7.762, -0.9862, -2.759), (7.762, -0.9862, 2.759), (7.762, 0.9862, -2.759), (7.762, 0.9862, 2.759)], [], [(0, 1, 3, 2), (2, 3, 7, 6), (6, 7, 5, 4), (4, 5, 1, 0), (2, 6, 4, 0), (7, 3, 1, 5)])
_uv = me_cube_041.uv_layers.new(name='UVMap')
_uv.uv.foreach_set('vector', [0.375, 0.0, 0.625, 0.0, 0.625, 0.25, 0.375, 0.25, 0.375, 0.25, 0.625, 0.25, 0.625, 0.5, 0.375, 0.5, 0.375, 0.5, 0.625, 0.5, 0.625, 0.75, 0.375, 0.75, 0.375, 0.75, 0.625, 0.75, 0.625, 1.0, 0.375, 1.0, 0.125, 0.5, 0.375, 0.5, 0.375, 0.75, 0.125, 0.75, 0.625, 0.5, 0.875, 0.5, 0.875, 0.75, 0.625, 0.75])
me_cube_041.update()

# ---- objects
ob_cube = bpy.data.objects.new('Cube', me_cube)
ob_cube_001 = bpy.data.objects.new('Cube.001', me_cube_002)
ob_cube_002 = bpy.data.objects.new('Cube.002', me_cube_003)
ob_cube_003 = bpy.data.objects.new('Cube.003', me_cube_004)
ob_cube_004 = bpy.data.objects.new('Cube.004', me_cube_005)
ob_cube_005 = bpy.data.objects.new('Cube.005', me_cube_006)
ob_cube_006 = bpy.data.objects.new('Cube.006', me_cube_007)
ob_cube_007 = bpy.data.objects.new('Cube.007', me_cube_008)
ob_cube_008 = bpy.data.objects.new('Cube.008', me_cube_009)
ob_cube_009 = bpy.data.objects.new('Cube.009', me_cube_010)
ob_cube_010 = bpy.data.objects.new('Cube.010', me_cube_011)
ob_cube_011 = bpy.data.objects.new('Cube.011', me_cube_012)
ob_cube_012 = bpy.data.objects.new('Cube.012', me_cube_013)
ob_cube_014 = bpy.data.objects.new('Cube.014', me_cube_015)
ob_cube_015 = bpy.data.objects.new('Cube.015', me_cube_016)
ob_cube_016 = bpy.data.objects.new('Cube.016', me_cube_017)
ob_cube_017 = bpy.data.objects.new('Cube.017', me_cube_018)
ob_cube_018 = bpy.data.objects.new('Cube.018', me_cube_019)
ob_cube_019 = bpy.data.objects.new('Cube.019', me_cube_020)
ob_cube_013 = bpy.data.objects.new('Cube.013', me_cube_001)
ob_cube_021 = bpy.data.objects.new('Cube.021', me_cube_022)
ob_cube_022 = bpy.data.objects.new('Cube.022', me_cube_023)
ob_cube_023 = bpy.data.objects.new('Cube.023', me_cube_024)
ob_cube_029 = bpy.data.objects.new('Cube.029', me_cube_030)
ob_cube_030 = bpy.data.objects.new('Cube.030', me_cube_031)
ob_cube_031 = bpy.data.objects.new('Cube.031', me_cube_032)
ob_cube_032 = bpy.data.objects.new('Cube.032', me_cube_033)
ob_cube_033 = bpy.data.objects.new('Cube.033', me_cube_034)
ob_cube_034 = bpy.data.objects.new('Cube.034', me_cube_035)
ob_cube_035 = bpy.data.objects.new('Cube.035', me_cube_036)
ob_cube_036 = bpy.data.objects.new('Cube.036', me_cube_037)
ob_cube_037 = bpy.data.objects.new('Cube.037', me_cube_038)
ob_cube_038 = bpy.data.objects.new('Cube.038', me_cube_039)
ob_cube_039 = bpy.data.objects.new('Cube.039', me_cube_040)
ob_cube_040 = bpy.data.objects.new('Cube.040', me_cube_041)

# ---- transforms, parenting, visibility, modifiers, constraints
ob_cube.location = (4.5, -10.0, 3.5)
ob_cube_001.location = (-4.5, -10.0, 3.5)
ob_cube_002.location = (0.0, -10.0, 7.0)
ob_cube_003.location = (0.0, -3.5, -0.5)
ob_cube_004.location = (-2.5, -3.5, 2.0)
ob_cube_005.location = (2.5, -3.5, 2.0)
ob_cube_006.location = (0.0, -3.5, 4.5)
ob_cube_007.location = (0.0, 2.5, 2.0)
ob_cube_008.location = (0.0, -15.0, -0.5)
ob_cube_009.location = (7.5, -17.0, 3.5)
ob_cube_010.location = (-7.5, -17.0, 3.5)
ob_cube_011.location = (0.0, -17.0, 7.5)
ob_cube_012.location = (2.0, -25.5, 2.0)
ob_cube_014.location = (4.5, -24.52, 6.333)
ob_cube_015.location = (-4.5, -24.49, 6.333)
ob_cube_016.location = (0.0, -24.5, 9.833)
ob_cube_017.location = (0.0, -26.5, 6.333)
ob_cube_018.location = (-1.5, -26.5, 4.0)
ob_cube_019.location = (1.5, -26.5, 4.0)
ob_cube_013.location = (-7.766, -22.83, 1.121)
ob_cube_021.location = (4.264, -29.78, 6.004)
ob_cube_022.location = (-4.26, -29.78, 6.004)
ob_cube_023.location = (0.0, -29.78, 9.762)
ob_cube_029.location = (0.0, -34.78, 2.004)
ob_cube_030.location = (7.5, -36.78, 6.004)
ob_cube_031.location = (-7.5, -36.78, 6.004)
ob_cube_032.location = (0.0, -36.78, 10.0)
ob_cube_033.location = (2.0, -45.28, 4.504)
ob_cube_034.location = (4.5, -44.3, 8.837)
ob_cube_035.location = (-4.5, -44.26, 8.837)
ob_cube_036.location = (0.0, -44.28, 12.34)
ob_cube_037.location = (0.0, -46.28, 8.837)
ob_cube_038.location = (-1.5, -46.28, 6.504)
ob_cube_039.location = (1.5, -46.28, 6.504)
ob_cube_040.location = (1.0, -49.78, 7.004)

# ---- collection membership
col_collection.objects.link(ob_cube)
col_collection.objects.link(ob_cube_001)
col_collection.objects.link(ob_cube_002)
col_collection.objects.link(ob_cube_003)
col_collection.objects.link(ob_cube_004)
col_collection.objects.link(ob_cube_005)
col_collection.objects.link(ob_cube_006)
col_collection.objects.link(ob_cube_007)
col_collection.objects.link(ob_cube_008)
col_collection.objects.link(ob_cube_009)
col_collection.objects.link(ob_cube_010)
col_collection.objects.link(ob_cube_011)
col_collection.objects.link(ob_cube_012)
col_collection.objects.link(ob_cube_014)
col_collection.objects.link(ob_cube_015)
col_collection.objects.link(ob_cube_016)
col_collection.objects.link(ob_cube_017)
col_collection.objects.link(ob_cube_018)
col_collection.objects.link(ob_cube_019)
col_collection.objects.link(ob_cube_013)
col_collection.objects.link(ob_cube_021)
col_collection.objects.link(ob_cube_022)
col_collection.objects.link(ob_cube_023)
col_collection.objects.link(ob_cube_029)
col_collection.objects.link(ob_cube_030)
col_collection.objects.link(ob_cube_031)
col_collection.objects.link(ob_cube_032)
col_collection.objects.link(ob_cube_033)
col_collection.objects.link(ob_cube_034)
col_collection.objects.link(ob_cube_035)
col_collection.objects.link(ob_cube_036)
col_collection.objects.link(ob_cube_037)
col_collection.objects.link(ob_cube_038)
col_collection.objects.link(ob_cube_039)
col_collection.objects.link(ob_cube_040)

# ---- scene / render settings (as saved in the file)
scene.frame_start = 1; scene.frame_end = 250; scene.frame_set(0)
scene.render.engine = 'BLENDER_EEVEE_NEXT'
scene.cycles.sampling_pattern = 'TABULATED_SOBOL'
scene.view_settings.view_transform = 'Filmic'
bpy.context.view_layer.update()

# ---- added for rendering (the .blend has no active camera and no usable light): camera, sun
cam_auto = bpy.data.cameras.new('AutoCamera')
cam_auto.lens = 50.0
cam_auto.sensor_width = 36.0
cam_auto.clip_end = 1034.21
ob_auto_camera = bpy.data.objects.new('AutoCamera', cam_auto)
scene.collection.objects.link(ob_auto_camera)
ob_auto_camera.location = (59.9478, -95.0593, 53.3122)
ob_auto_camera.rotation_euler = (1.09748, -7.21219e-08, 0.694738)
scene.camera = ob_auto_camera
light_auto_sun = bpy.data.lights.new('AutoSun', 'SUN')
light_auto_sun.energy = 3.0
light_auto_sun.angle = 0.0523599
ob_auto_sun = bpy.data.objects.new('AutoSun', light_auto_sun)
scene.collection.objects.link(ob_auto_sun)
ob_auto_sun.rotation_euler = (0.872665, 0.174533, 0.523599)
bpy.context.view_layer.update()
